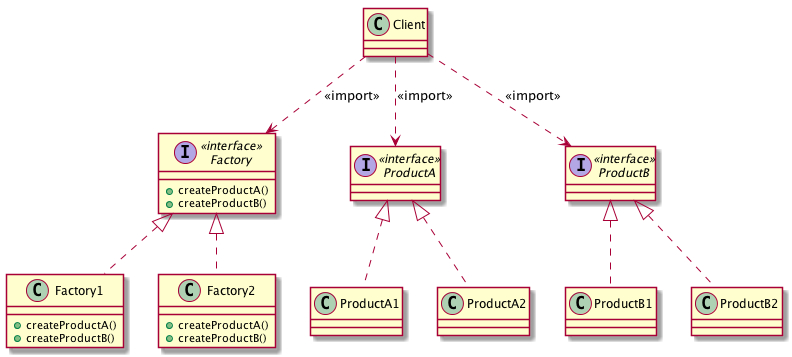

The diagram above was rendered by PlantUML. Its source (embedded in the PNG):
@startuml

interface Factory <<interface>>{
 + createProductA()
 + createProductB()
}

class Factory1{
 + createProductA()
 + createProductB()
}

class Factory2{
 + createProductA()
 + createProductB()
}


Factory <|.. Factory1
Factory <|.. Factory2

interface ProductA <<interface>>
interface ProductB <<interface>>

ProductA <|.. ProductA1
ProductA <|.. ProductA2

ProductB <|.. ProductB1
ProductB <|.. ProductB2

Client ..> Factory : <<import>>
Client ..> ProductA : <<import>>
Client ..> ProductB : <<import>>



@enduml